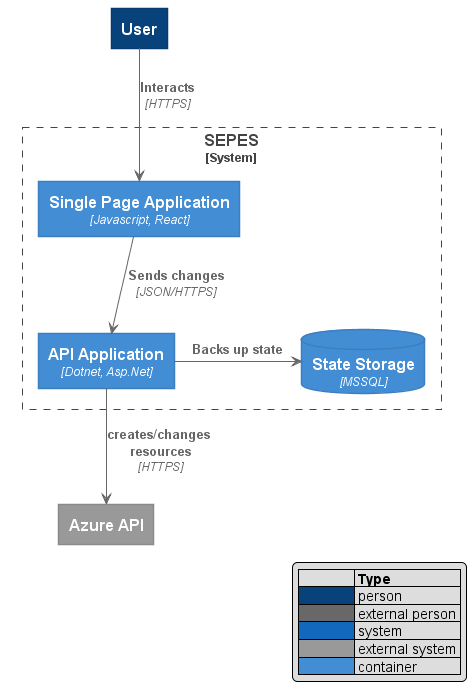

The diagram above was rendered by PlantUML. Its source (embedded in the PNG):
@startuml "Container"





skinparam defaultTextAlignment center

skinparam wrapWidth 200
skinparam maxMessageSize 150

skinparam rectangle {
    StereotypeFontSize 12
    shadowing false
}

skinparam database {
    StereotypeFontSize 12
    shadowing false
}

skinparam Arrow {
    Color #666666
    FontColor #666666
    FontSize 12
}

skinparam rectangle<<boundary>> {
    Shadowing false
    StereotypeFontSize 0
    FontColor #444444
    BorderColor #444444
    BorderStyle dashed
}






















skinparam rectangle<<person>> {
    StereotypeFontColor #FFFFFF
    FontColor #FFFFFF
    BackgroundColor #08427B
    BorderColor #073B6F
}

skinparam rectangle<<external_person>> {
    StereotypeFontColor #FFFFFF
    FontColor #FFFFFF
    BackgroundColor #686868
    BorderColor #8A8A8A
}

skinparam rectangle<<system>> {
    StereotypeFontColor #FFFFFF
    FontColor #FFFFFF
    BackgroundColor #1168BD
    BorderColor #3C7FC0
}

skinparam rectangle<<external_system>> {
    StereotypeFontColor #FFFFFF
    FontColor #FFFFFF
    BackgroundColor #999999
    BorderColor #8A8A8A
}

skinparam database<<system>> {
    StereotypeFontColor #FFFFFF
    FontColor #FFFFFF
    BackgroundColor #1168BD
    BorderColor #3C7FC0
}

skinparam database<<external_system>> {
    StereotypeFontColor #FFFFFF
    FontColor #FFFFFF
    BackgroundColor #999999
    BorderColor #8A8A8A
}
















skinparam rectangle<<container>> {
    StereotypeFontColor #FFFFFF
    FontColor #FFFFFF
    BackgroundColor #438DD5
    BorderColor #3C7FC0
}

skinparam database<<container>> {
    StereotypeFontColor #FFFFFF
    FontColor #FFFFFF
    BackgroundColor #438DD5
    BorderColor #3C7FC0
}









top to bottom direction
hide stereotype
legend right
|=              |= Type |
|<#08427B>      | person |
|<#686868>      | external person |
|<#1168BD>   | system |
|<#999999>      | external system |
|<#438DD5>   | container |
endlegend


rectangle "==User" <<person>> as user

rectangle "==SEPES\n<size:12>[System]</size>" <<boundary>> as c1{
    
    rectangle "==Single Page Application\n//<size:12>[Javascript, React]</size>//" <<container>> as frontend
    
    rectangle "==API Application\n//<size:12>[Dotnet, Asp.Net]</size>//" <<container>> as backend

    database "==State Storage\n//<size:12>[MSSQL]</size>//" <<container>> as database    
    
}
rectangle "==Azure API" <<external_system>> as azure


user --> frontend : "===Interacts\n//<size:12>[HTTPS]</size>//"
frontend --> backend : "===Sends changes\n//<size:12>[JSON/HTTPS]</size>//"
backend --> azure : "===creates/changes resources\n//<size:12>[HTTPS]</size>//"
backend -RIGHT-> database : "===Backs up state"

@enduml